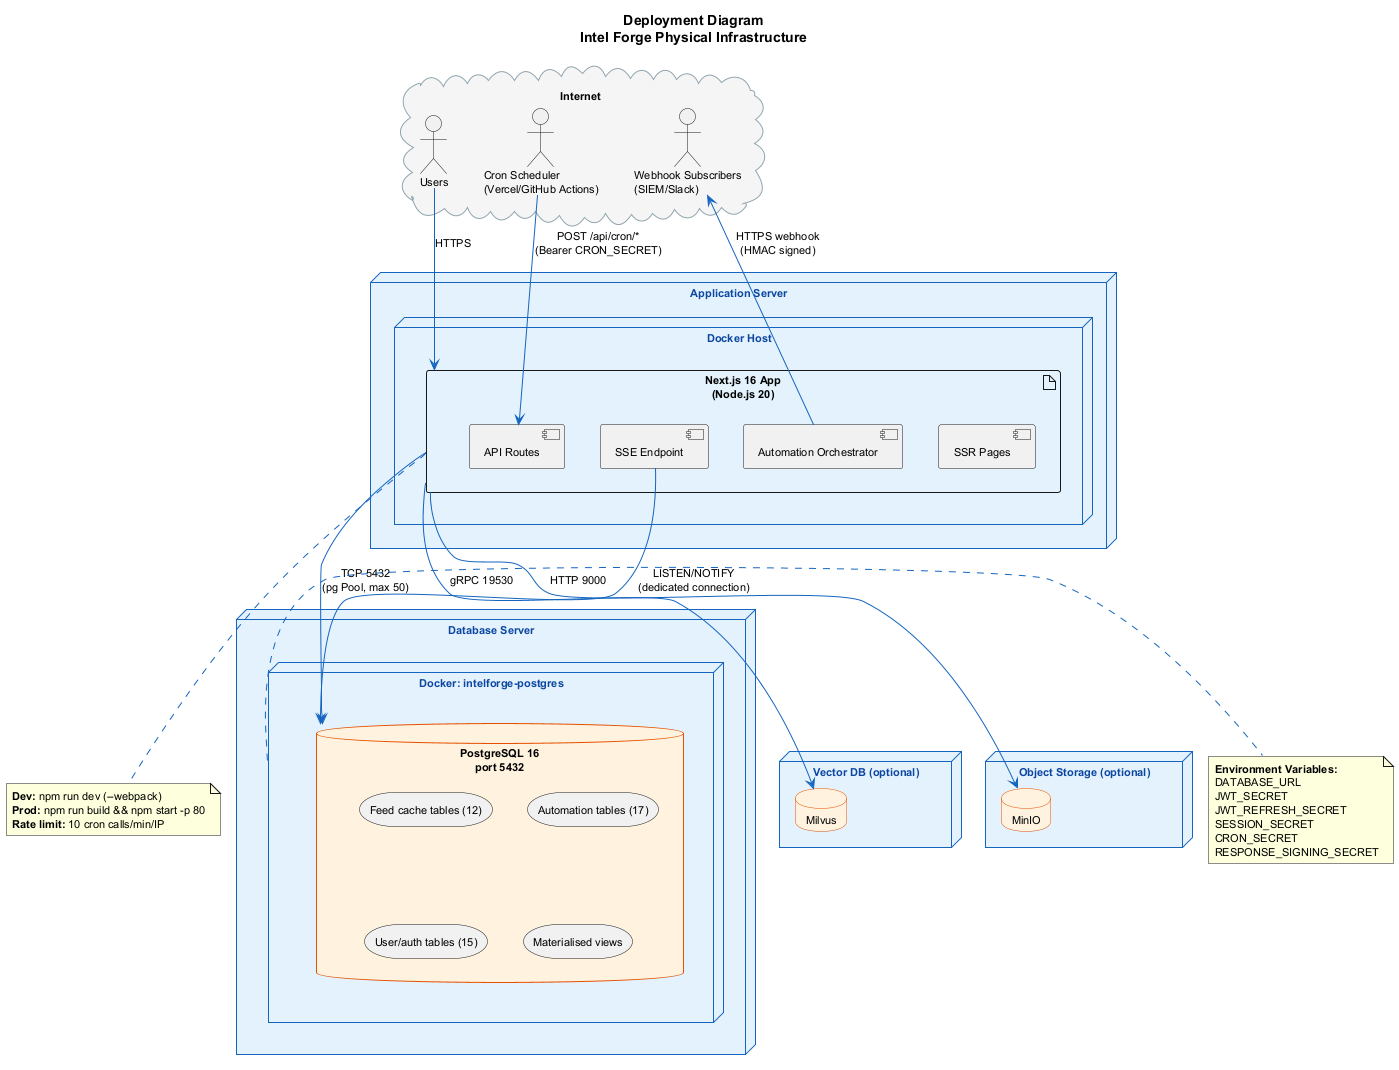

The diagram above was rendered by PlantUML. Its source (embedded in the PNG):
@startuml Deployment Diagram - Intel Forge
skinparam backgroundColor white
skinparam defaultFontSize 11
skinparam ArrowColor #1565C0
skinparam ArrowThickness 1
skinparam node {
  BackgroundColor #E3F2FD
  BorderColor #1565C0
  FontColor #0D47A1
}
skinparam database {
  BackgroundColor #FFF3E0
  BorderColor #E65100
}
skinparam cloud {
  BackgroundColor #F5F5F5
  BorderColor #90A4AE
}

title <b>Deployment Diagram</b>\nIntel Forge Physical Infrastructure

cloud "Internet" as Internet {
  actor "Users" as Users
  actor "Cron Scheduler\n(Vercel/GitHub Actions)" as CronExt
  actor "Webhook Subscribers\n(SIEM/Slack)" as WebhookSub
}

node "Application Server" as AppServer {
  node "Docker Host" as DockerHost {
    artifact "Next.js 16 App\n(Node.js 20)" as NextApp {
      component "SSR Pages" as SSR
      component "API Routes" as APIRoutes
      component "SSE Endpoint" as SSEEndpoint
      component "Automation Orchestrator" as AutoOrch
    }
  }
}

node "Database Server" as DBServer {
  node "Docker: intelforge-postgres" as PGContainer {
    database "PostgreSQL 16\nport 5432" as PG {
      storage "Feed cache tables (12)" as FeedTables
      storage "Automation tables (17)" as AutoTables
      storage "User/auth tables (15)" as UserTables
      storage "Materialised views" as MatViews
    }
  }
}

node "Vector DB (optional)" as VectorNode {
  database "Milvus" as Milvus
}

node "Object Storage (optional)" as StorageNode {
  database "MinIO" as MinIO
}

' Connections
Users --> NextApp : HTTPS
CronExt --> APIRoutes : POST /api/cron/*\n(Bearer CRON_SECRET)
AutoOrch --> WebhookSub : HTTPS webhook\n(HMAC signed)

NextApp --> PG : TCP 5432\n(pg Pool, max 50)
NextApp --> Milvus : gRPC 19530
NextApp --> MinIO : HTTP 9000

SSEEndpoint --> PG : LISTEN/NOTIFY\n(dedicated connection)

note right of PGContainer
  <b>Environment Variables:</b>
  DATABASE_URL
  JWT_SECRET
  JWT_REFRESH_SECRET
  SESSION_SECRET
  CRON_SECRET
  RESPONSE_SIGNING_SECRET
end note

note bottom of NextApp
  <b>Dev:</b> npm run dev (--webpack)
  <b>Prod:</b> npm run build && npm start -p 80
  <b>Rate limit:</b> 10 cron calls/min/IP
end note

@enduml